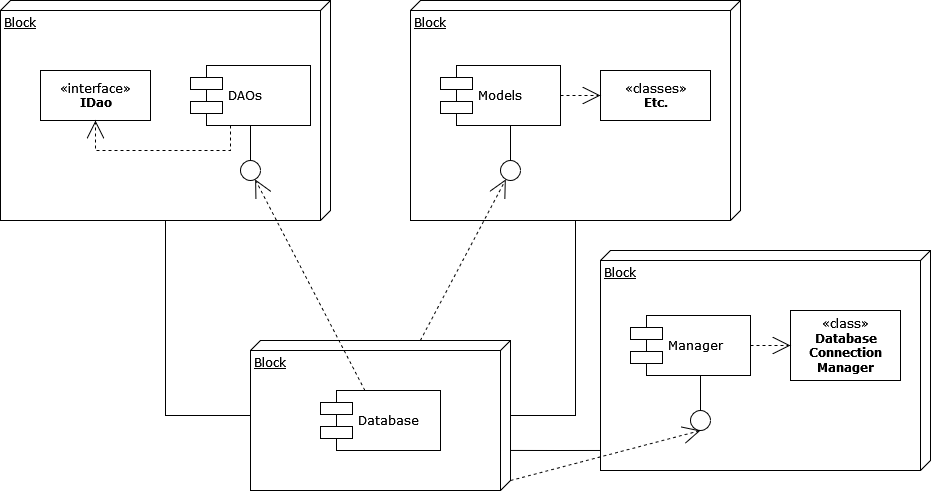

The diagram above was exported from draw.io. Its source (the exported page's mxGraphModel, read from the mxfile embedded in the PNG):
<mxGraphModel dx="1627" dy="996" grid="0" gridSize="10" guides="1" tooltips="1" connect="1" arrows="1" fold="1" page="1" pageScale="1" pageWidth="1100" pageHeight="850" background="none" math="0" shadow="0">
  <root>
    <mxCell id="0" />
    <mxCell id="1" parent="0" />
    <mxCell id="39150e848f15840c-1" value="Block" style="verticalAlign=top;align=left;spacingTop=8;spacingLeft=2;spacingRight=12;shape=cube;size=10;direction=south;fontStyle=4;html=1;rounded=0;shadow=0;comic=0;labelBackgroundColor=none;strokeWidth=1;fontFamily=Verdana;fontSize=12" parent="1" vertex="1">
      <mxGeometry x="120" y="70" width="330" height="220" as="geometry" />
    </mxCell>
    <mxCell id="39150e848f15840c-2" value="Block" style="verticalAlign=top;align=left;spacingTop=8;spacingLeft=2;spacingRight=12;shape=cube;size=10;direction=south;fontStyle=4;html=1;rounded=0;shadow=0;comic=0;labelBackgroundColor=none;strokeWidth=1;fontFamily=Verdana;fontSize=12" parent="1" vertex="1">
      <mxGeometry x="530" y="70" width="330" height="220" as="geometry" />
    </mxCell>
    <mxCell id="39150e848f15840c-3" value="Block" style="verticalAlign=top;align=left;spacingTop=8;spacingLeft=2;spacingRight=12;shape=cube;size=10;direction=south;fontStyle=4;html=1;rounded=0;shadow=0;comic=0;labelBackgroundColor=none;strokeWidth=1;fontFamily=Verdana;fontSize=12" parent="1" vertex="1">
      <mxGeometry x="370" y="410" width="260" height="150" as="geometry" />
    </mxCell>
    <mxCell id="39150e848f15840c-4" value="«interface»&lt;br&gt;&lt;b&gt;IDao&lt;/b&gt;" style="html=1;rounded=0;shadow=0;comic=0;labelBackgroundColor=none;strokeWidth=1;fontFamily=Verdana;fontSize=12;align=center;" parent="1" vertex="1">
      <mxGeometry x="160" y="140" width="110" height="50" as="geometry" />
    </mxCell>
    <mxCell id="39150e848f15840c-5" value="DAOs" style="shape=component;align=left;spacingLeft=36;rounded=0;shadow=0;comic=0;labelBackgroundColor=none;strokeWidth=1;fontFamily=Verdana;fontSize=12;html=1;" parent="1" vertex="1">
      <mxGeometry x="310" y="135" width="120" height="60" as="geometry" />
    </mxCell>
    <mxCell id="39150e848f15840c-6" value="" style="ellipse;whiteSpace=wrap;html=1;rounded=0;shadow=0;comic=0;labelBackgroundColor=none;strokeWidth=1;fontFamily=Verdana;fontSize=12;align=center;" parent="1" vertex="1">
      <mxGeometry x="360" y="230" width="20" height="20" as="geometry" />
    </mxCell>
    <mxCell id="39150e848f15840c-7" value="Models" style="shape=component;align=left;spacingLeft=36;rounded=0;shadow=0;comic=0;labelBackgroundColor=none;strokeWidth=1;fontFamily=Verdana;fontSize=12;html=1;" parent="1" vertex="1">
      <mxGeometry x="560" y="135" width="120" height="60" as="geometry" />
    </mxCell>
    <mxCell id="39150e848f15840c-8" value="«classes»&lt;br&gt;&lt;b&gt;Etc.&lt;/b&gt;" style="html=1;rounded=0;shadow=0;comic=0;labelBackgroundColor=none;strokeWidth=1;fontFamily=Verdana;fontSize=12;align=center;" parent="1" vertex="1">
      <mxGeometry x="720" y="140" width="110" height="50" as="geometry" />
    </mxCell>
    <mxCell id="39150e848f15840c-9" value="" style="ellipse;whiteSpace=wrap;html=1;rounded=0;shadow=0;comic=0;labelBackgroundColor=none;strokeWidth=1;fontFamily=Verdana;fontSize=12;align=center;" parent="1" vertex="1">
      <mxGeometry x="620" y="230" width="20" height="20" as="geometry" />
    </mxCell>
    <mxCell id="39150e848f15840c-10" value="Database" style="shape=component;align=left;spacingLeft=36;rounded=0;shadow=0;comic=0;labelBackgroundColor=none;strokeWidth=1;fontFamily=Verdana;fontSize=12;html=1;" parent="1" vertex="1">
      <mxGeometry x="440" y="460" width="120" height="60" as="geometry" />
    </mxCell>
    <mxCell id="39150e848f15840c-11" style="edgeStyle=none;rounded=0;html=1;dashed=1;labelBackgroundColor=none;startArrow=none;startFill=0;startSize=8;endArrow=open;endFill=0;endSize=16;fontFamily=Verdana;fontSize=12;" parent="1" source="39150e848f15840c-10" target="39150e848f15840c-6" edge="1">
      <mxGeometry relative="1" as="geometry" />
    </mxCell>
    <mxCell id="39150e848f15840c-12" style="edgeStyle=none;rounded=0;html=1;dashed=1;labelBackgroundColor=none;startArrow=none;startFill=0;startSize=8;endArrow=open;endFill=0;endSize=16;fontFamily=Verdana;fontSize=12;" parent="1" source="39150e848f15840c-3" target="39150e848f15840c-9" edge="1">
      <mxGeometry relative="1" as="geometry" />
    </mxCell>
    <mxCell id="39150e848f15840c-13" style="edgeStyle=elbowEdgeStyle;rounded=0;html=1;labelBackgroundColor=none;startArrow=none;startFill=0;startSize=8;endArrow=none;endFill=0;endSize=16;fontFamily=Verdana;fontSize=12;" parent="1" source="39150e848f15840c-9" target="39150e848f15840c-7" edge="1">
      <mxGeometry relative="1" as="geometry" />
    </mxCell>
    <mxCell id="39150e848f15840c-14" style="edgeStyle=elbowEdgeStyle;rounded=0;html=1;labelBackgroundColor=none;startArrow=none;startFill=0;startSize=8;endArrow=none;endFill=0;endSize=16;fontFamily=Verdana;fontSize=12;" parent="1" source="39150e848f15840c-6" target="39150e848f15840c-5" edge="1">
      <mxGeometry relative="1" as="geometry" />
    </mxCell>
    <mxCell id="39150e848f15840c-15" style="edgeStyle=orthogonalEdgeStyle;rounded=0;html=1;labelBackgroundColor=none;startArrow=none;startFill=0;startSize=8;endArrow=open;endFill=0;endSize=16;fontFamily=Verdana;fontSize=12;dashed=1;" parent="1" source="39150e848f15840c-5" target="39150e848f15840c-4" edge="1">
      <mxGeometry relative="1" as="geometry">
        <Array as="points">
          <mxPoint x="350" y="220" />
          <mxPoint x="215" y="220" />
        </Array>
      </mxGeometry>
    </mxCell>
    <mxCell id="39150e848f15840c-16" style="edgeStyle=orthogonalEdgeStyle;rounded=0;html=1;dashed=1;labelBackgroundColor=none;startArrow=none;startFill=0;startSize=8;endArrow=open;endFill=0;endSize=16;fontFamily=Verdana;fontSize=12;" parent="1" source="39150e848f15840c-7" target="39150e848f15840c-8" edge="1">
      <mxGeometry relative="1" as="geometry" />
    </mxCell>
    <mxCell id="39150e848f15840c-17" style="edgeStyle=orthogonalEdgeStyle;rounded=0;html=1;labelBackgroundColor=none;startArrow=none;startFill=0;startSize=8;endArrow=none;endFill=0;endSize=16;fontFamily=Verdana;fontSize=12;" parent="1" source="39150e848f15840c-3" target="39150e848f15840c-2" edge="1">
      <mxGeometry relative="1" as="geometry">
        <Array as="points">
          <mxPoint x="695" y="485" />
        </Array>
      </mxGeometry>
    </mxCell>
    <mxCell id="39150e848f15840c-18" style="edgeStyle=orthogonalEdgeStyle;rounded=0;html=1;labelBackgroundColor=none;startArrow=none;startFill=0;startSize=8;endArrow=none;endFill=0;endSize=16;fontFamily=Verdana;fontSize=12;" parent="1" source="39150e848f15840c-3" target="39150e848f15840c-1" edge="1">
      <mxGeometry relative="1" as="geometry">
        <Array as="points">
          <mxPoint x="285" y="485" />
        </Array>
      </mxGeometry>
    </mxCell>
    <mxCell id="SbsgD_Gglx4NvC7lRjsN-12" style="edgeStyle=orthogonalEdgeStyle;rounded=0;orthogonalLoop=1;jettySize=auto;html=1;entryX=0.733;entryY=0;entryDx=0;entryDy=0;entryPerimeter=0;strokeColor=default;endArrow=none;endFill=0;exitX=0.909;exitY=1;exitDx=0;exitDy=0;exitPerimeter=0;" parent="1" source="SbsgD_Gglx4NvC7lRjsN-1" target="39150e848f15840c-3" edge="1">
      <mxGeometry relative="1" as="geometry">
        <mxPoint x="640.0000000000002" y="520" as="targetPoint" />
        <mxPoint x="680" y="550" as="sourcePoint" />
        <Array as="points" />
      </mxGeometry>
    </mxCell>
    <mxCell id="SbsgD_Gglx4NvC7lRjsN-1" value="Block" style="verticalAlign=top;align=left;spacingTop=8;spacingLeft=2;spacingRight=12;shape=cube;size=10;direction=south;fontStyle=4;html=1;rounded=0;shadow=0;comic=0;labelBackgroundColor=none;strokeWidth=1;fontFamily=Verdana;fontSize=12" parent="1" vertex="1">
      <mxGeometry x="720" y="320" width="330" height="220" as="geometry" />
    </mxCell>
    <mxCell id="SbsgD_Gglx4NvC7lRjsN-6" value="Manager" style="shape=component;align=left;spacingLeft=36;rounded=0;shadow=0;comic=0;labelBackgroundColor=none;strokeWidth=1;fontFamily=Verdana;fontSize=12;html=1;" parent="1" vertex="1">
      <mxGeometry x="750" y="385" width="120" height="60" as="geometry" />
    </mxCell>
    <mxCell id="SbsgD_Gglx4NvC7lRjsN-7" value="«class»&lt;br&gt;&lt;div&gt;&lt;b&gt;Database&lt;/b&gt;&lt;/div&gt;&lt;div&gt;&lt;b&gt;Connection&lt;/b&gt;&lt;/div&gt;&lt;b&gt;Manager&lt;/b&gt;" style="html=1;rounded=0;shadow=0;comic=0;labelBackgroundColor=none;strokeWidth=1;fontFamily=Verdana;fontSize=12;align=center;" parent="1" vertex="1">
      <mxGeometry x="910" y="380" width="110" height="70" as="geometry" />
    </mxCell>
    <mxCell id="SbsgD_Gglx4NvC7lRjsN-8" value="" style="ellipse;whiteSpace=wrap;html=1;rounded=0;shadow=0;comic=0;labelBackgroundColor=none;strokeWidth=1;fontFamily=Verdana;fontSize=12;align=center;" parent="1" vertex="1">
      <mxGeometry x="810" y="480" width="20" height="20" as="geometry" />
    </mxCell>
    <mxCell id="SbsgD_Gglx4NvC7lRjsN-9" style="edgeStyle=elbowEdgeStyle;rounded=0;html=1;labelBackgroundColor=none;startArrow=none;startFill=0;startSize=8;endArrow=none;endFill=0;endSize=16;fontFamily=Verdana;fontSize=12;" parent="1" source="SbsgD_Gglx4NvC7lRjsN-8" target="SbsgD_Gglx4NvC7lRjsN-6" edge="1">
      <mxGeometry relative="1" as="geometry" />
    </mxCell>
    <mxCell id="SbsgD_Gglx4NvC7lRjsN-10" style="edgeStyle=orthogonalEdgeStyle;rounded=0;html=1;dashed=1;labelBackgroundColor=none;startArrow=none;startFill=0;startSize=8;endArrow=open;endFill=0;endSize=16;fontFamily=Verdana;fontSize=12;" parent="1" source="SbsgD_Gglx4NvC7lRjsN-6" target="SbsgD_Gglx4NvC7lRjsN-7" edge="1">
      <mxGeometry relative="1" as="geometry" />
    </mxCell>
    <mxCell id="SbsgD_Gglx4NvC7lRjsN-13" style="edgeStyle=none;rounded=0;html=1;dashed=1;labelBackgroundColor=none;startArrow=none;startFill=0;startSize=8;endArrow=open;endFill=0;endSize=16;fontFamily=Verdana;fontSize=12;entryX=0.5;entryY=1;entryDx=0;entryDy=0;exitX=0;exitY=0;exitDx=140;exitDy=0;exitPerimeter=0;" parent="1" source="39150e848f15840c-3" target="SbsgD_Gglx4NvC7lRjsN-8" edge="1">
      <mxGeometry relative="1" as="geometry">
        <mxPoint x="550" y="420" as="sourcePoint" />
        <mxPoint x="635" y="259" as="targetPoint" />
      </mxGeometry>
    </mxCell>
  </root>
</mxGraphModel>